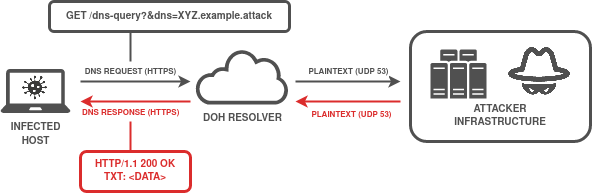

The diagram above was exported from draw.io. Its source (the exported page's mxGraphModel, read from the mxfile embedded in the PNG):
<mxGraphModel dx="1244" dy="697" grid="1" gridSize="10" guides="1" tooltips="1" connect="1" arrows="1" fold="1" page="1" pageScale="1" pageWidth="850" pageHeight="1100" math="0" shadow="0">
  <root>
    <mxCell id="0" />
    <mxCell id="1" parent="0" />
    <mxCell id="KT82yzhPcuP5uAfPWg2b-11" value="&lt;font style=&quot;font-size: 10px&quot; face=&quot;Helvetica&quot;&gt;&lt;font style=&quot;font-size: 10px&quot; color=&quot;#505050&quot;&gt;&lt;b&gt;&lt;font style=&quot;font-size: 10px&quot;&gt;DOH RESOLVER&lt;/font&gt;&lt;/b&gt;&lt;/font&gt;&lt;/font&gt;" style="sketch=0;pointerEvents=1;shadow=0;dashed=0;html=1;strokeColor=none;fillColor=#505050;labelPosition=center;verticalLabelPosition=bottom;outlineConnect=0;verticalAlign=top;align=center;shape=mxgraph.office.clouds.cloud;" parent="1" vertex="1">
      <mxGeometry x="245" y="388" width="94" height="55" as="geometry" />
    </mxCell>
    <mxCell id="KT82yzhPcuP5uAfPWg2b-16" value="&lt;font style=&quot;font-size: 8px&quot; face=&quot;Helvetica&quot;&gt;&lt;font style=&quot;font-size: 8px&quot; color=&quot;#505050&quot;&gt;&lt;b&gt;&lt;font style=&quot;font-size: 8px&quot;&gt;&lt;font style=&quot;font-size: 8px&quot;&gt;DNS REQUEST&lt;/font&gt; (HTTPS)&lt;br&gt;&lt;/font&gt;&lt;/b&gt;&lt;/font&gt;&lt;/font&gt;" style="endArrow=classic;html=1;rounded=0;fontFamily=Helvetica;fontSize=12;fontColor=#505050;strokeWidth=2;strokeColor=#505050;" parent="1" edge="1">
      <mxGeometry x="-0.0909" y="10" width="50" height="50" relative="1" as="geometry">
        <mxPoint x="130" y="420" as="sourcePoint" />
        <mxPoint x="240" y="420" as="targetPoint" />
        <mxPoint as="offset" />
      </mxGeometry>
    </mxCell>
    <mxCell id="KT82yzhPcuP5uAfPWg2b-17" value="" style="endArrow=classic;html=1;rounded=0;fontFamily=Helvetica;fontSize=12;fontColor=#505050;strokeWidth=2;strokeColor=#DB2C2C;" parent="1" edge="1">
      <mxGeometry width="50" height="50" relative="1" as="geometry">
        <mxPoint x="240" y="440" as="sourcePoint" />
        <mxPoint x="130" y="440" as="targetPoint" />
      </mxGeometry>
    </mxCell>
    <mxCell id="KT82yzhPcuP5uAfPWg2b-28" value="&lt;div align=&quot;left&quot;&gt;&lt;font style=&quot;font-size: 8px&quot; face=&quot;Helvetica&quot; color=&quot;#DB2C2C&quot;&gt;&lt;font style=&quot;font-size: 8px&quot;&gt;&lt;b&gt;&lt;font style=&quot;font-size: 8px&quot;&gt;DNS RESPONSE (HTTPS&lt;/font&gt;&lt;/b&gt;&lt;/font&gt;&lt;/font&gt;&lt;font color=&quot;#DB2C2C&quot;&gt;&lt;b&gt;)&lt;/b&gt;&lt;/font&gt;&lt;/div&gt;" style="edgeLabel;html=1;align=left;verticalAlign=middle;resizable=0;points=[];fontSize=8;fontFamily=Helvetica;fontColor=#505050;" parent="KT82yzhPcuP5uAfPWg2b-17" vertex="1" connectable="0">
      <mxGeometry x="0.16" y="1" relative="1" as="geometry">
        <mxPoint x="-46" y="11" as="offset" />
      </mxGeometry>
    </mxCell>
    <mxCell id="KT82yzhPcuP5uAfPWg2b-19" value="" style="group" parent="1" vertex="1" connectable="0">
      <mxGeometry x="50" y="407.5" width="70" height="44" as="geometry" />
    </mxCell>
    <mxCell id="KT82yzhPcuP5uAfPWg2b-5" value="&lt;font style=&quot;font-size: 10px&quot; face=&quot;Helvetica&quot;&gt;&lt;font style=&quot;font-size: 10px&quot; color=&quot;#505050&quot;&gt;&lt;b&gt;INFECTED&lt;br&gt;HOST&lt;br&gt;&lt;/b&gt;&lt;/font&gt;&lt;/font&gt;" style="sketch=0;pointerEvents=1;shadow=0;dashed=0;html=1;strokeColor=none;fillColor=#505050;labelPosition=center;verticalLabelPosition=bottom;verticalAlign=top;outlineConnect=0;align=center;shape=mxgraph.office.devices.laptop;" parent="KT82yzhPcuP5uAfPWg2b-19" vertex="1">
      <mxGeometry width="70" height="44" as="geometry" />
    </mxCell>
    <mxCell id="KT82yzhPcuP5uAfPWg2b-7" value="" style="shape=image;html=1;verticalAlign=top;verticalLabelPosition=bottom;labelBackgroundColor=#ffffff;imageAspect=0;aspect=fixed;image=https://cdn3.iconfinder.com/data/icons/corona-virus-set-1/64/a-01-128.png" parent="KT82yzhPcuP5uAfPWg2b-19" vertex="1">
      <mxGeometry x="21" y="5" width="27" height="27" as="geometry" />
    </mxCell>
    <mxCell id="KT82yzhPcuP5uAfPWg2b-23" value="&lt;font style=&quot;font-size: 8px&quot; face=&quot;Helvetica&quot;&gt;&lt;font style=&quot;font-size: 8px&quot; color=&quot;#505050&quot;&gt;&lt;b&gt;&lt;font style=&quot;font-size: 8px&quot;&gt;PLAINTEXT (UDP 53)&lt;br&gt;&lt;/font&gt;&lt;/b&gt;&lt;/font&gt;&lt;/font&gt;" style="endArrow=classic;html=1;rounded=0;fontFamily=Helvetica;fontSize=12;fontColor=#505050;strokeWidth=2;strokeColor=#505050;" parent="1" edge="1">
      <mxGeometry y="10" width="50" height="50" relative="1" as="geometry">
        <mxPoint x="345" y="420" as="sourcePoint" />
        <mxPoint x="450" y="420" as="targetPoint" />
        <mxPoint as="offset" />
      </mxGeometry>
    </mxCell>
    <mxCell id="KT82yzhPcuP5uAfPWg2b-24" value="" style="endArrow=classic;html=1;rounded=0;fontFamily=Helvetica;fontSize=12;fontColor=#505050;strokeWidth=2;strokeColor=#DB2C2C;" parent="1" edge="1">
      <mxGeometry width="50" height="50" relative="1" as="geometry">
        <mxPoint x="450" y="440" as="sourcePoint" />
        <mxPoint x="345" y="440" as="targetPoint" />
      </mxGeometry>
    </mxCell>
    <mxCell id="yWJ8y-dnzacUA91iqDpl-1" value="&lt;font style=&quot;font-size: 8px&quot; face=&quot;Helvetica&quot; color=&quot;#DB2C2C&quot;&gt;&lt;font style=&quot;font-size: 8px&quot;&gt;&lt;b&gt;&lt;font style=&quot;font-size: 8px&quot;&gt;PLAINTEXT (UDP 53)&lt;/font&gt;&lt;/b&gt;&lt;/font&gt;&lt;/font&gt;" style="edgeLabel;html=1;align=center;verticalAlign=middle;resizable=0;points=[];" vertex="1" connectable="0" parent="KT82yzhPcuP5uAfPWg2b-24">
      <mxGeometry x="0.2508" y="1" relative="1" as="geometry">
        <mxPoint x="16" y="11" as="offset" />
      </mxGeometry>
    </mxCell>
    <mxCell id="KT82yzhPcuP5uAfPWg2b-29" value="" style="endArrow=none;html=1;rounded=0;fontFamily=Helvetica;fontSize=8;fontColor=#DB2C2C;strokeColor=#DB2C2C;strokeWidth=2;" parent="1" edge="1">
      <mxGeometry width="50" height="50" relative="1" as="geometry">
        <mxPoint x="180" y="490" as="sourcePoint" />
        <mxPoint x="180" y="460" as="targetPoint" />
      </mxGeometry>
    </mxCell>
    <mxCell id="KT82yzhPcuP5uAfPWg2b-30" value="" style="endArrow=none;html=1;rounded=0;fontFamily=Helvetica;fontSize=8;fontColor=#DB2C2C;strokeColor=#505050;strokeWidth=2;" parent="1" edge="1">
      <mxGeometry width="50" height="50" relative="1" as="geometry">
        <mxPoint x="180" y="400" as="sourcePoint" />
        <mxPoint x="180" y="370" as="targetPoint" />
      </mxGeometry>
    </mxCell>
    <mxCell id="KT82yzhPcuP5uAfPWg2b-12" value="&lt;div style=&quot;font-size: 10px&quot;&gt;&lt;font style=&quot;font-size: 10px&quot;&gt;&lt;br&gt;&lt;/font&gt;&lt;/div&gt;&lt;div style=&quot;font-size: 10px&quot;&gt;&lt;font style=&quot;font-size: 10px&quot;&gt;&lt;br&gt;&lt;/font&gt;&lt;/div&gt;&lt;div style=&quot;font-size: 10px&quot;&gt;&lt;font style=&quot;font-size: 10px&quot; face=&quot;Helvetica&quot;&gt;&lt;font style=&quot;font-size: 10px&quot; color=&quot;#505050&quot;&gt;&lt;b&gt;&lt;br&gt;&lt;/b&gt;&lt;/font&gt;&lt;/font&gt;&lt;/div&gt;&lt;div style=&quot;font-size: 10px&quot;&gt;&lt;font style=&quot;font-size: 10px&quot; face=&quot;Helvetica&quot;&gt;&lt;font style=&quot;font-size: 10px&quot; color=&quot;#505050&quot;&gt;&lt;b&gt;&lt;br&gt;&lt;/b&gt;&lt;/font&gt;&lt;/font&gt;&lt;/div&gt;&lt;div style=&quot;font-size: 10px&quot;&gt;&lt;font style=&quot;font-size: 10px&quot; face=&quot;Helvetica&quot;&gt;&lt;font style=&quot;font-size: 10px&quot; color=&quot;#505050&quot;&gt;&lt;b&gt;&lt;br&gt;&lt;/b&gt;&lt;/font&gt;&lt;/font&gt;&lt;/div&gt;&lt;div style=&quot;font-size: 10px&quot;&gt;&lt;font style=&quot;font-size: 10px&quot; face=&quot;Helvetica&quot;&gt;&lt;font style=&quot;font-size: 10px&quot; color=&quot;#505050&quot;&gt;&lt;b&gt;ATTACKER&lt;br&gt;&lt;/b&gt;&lt;/font&gt;&lt;/font&gt;&lt;/div&gt;&lt;font style=&quot;font-size: 10px&quot; face=&quot;Helvetica&quot;&gt;&lt;font style=&quot;font-size: 10px&quot; color=&quot;#505050&quot;&gt;&lt;b&gt;&lt;font style=&quot;font-size: 10px&quot;&gt;INFRASTRUCTURE&lt;/font&gt;&lt;/b&gt;&lt;/font&gt;&lt;/font&gt;" style="rounded=1;whiteSpace=wrap;html=1;strokeWidth=3;strokeColor=#505050;" parent="1" vertex="1">
      <mxGeometry x="460" y="370" width="180" height="110" as="geometry" />
    </mxCell>
    <mxCell id="KT82yzhPcuP5uAfPWg2b-13" value="" style="sketch=0;pointerEvents=1;shadow=0;dashed=0;html=1;strokeColor=none;fillColor=#505050;labelPosition=center;verticalLabelPosition=bottom;verticalAlign=top;outlineConnect=0;align=center;shape=mxgraph.office.servers.server_farm;" parent="1" vertex="1">
      <mxGeometry x="480" y="388" width="56" height="49" as="geometry" />
    </mxCell>
    <mxCell id="KT82yzhPcuP5uAfPWg2b-15" value="" style="shape=image;verticalLabelPosition=bottom;labelBackgroundColor=default;verticalAlign=top;aspect=fixed;imageAspect=0;image=data:image/png,(base64 omitted: 27224 chars);" parent="1" vertex="1">
      <mxGeometry x="550" y="373.5" width="78" height="78" as="geometry" />
    </mxCell>
    <mxCell id="KT82yzhPcuP5uAfPWg2b-32" value="&lt;font style=&quot;font-size: 10px&quot; color=&quot;#505050&quot;&gt;&lt;b&gt;&lt;font style=&quot;font-size: 10px&quot;&gt;GET /dns-query?&amp;amp;dns=XYZ.example.attack &lt;/font&gt;&lt;br&gt;&lt;/b&gt;&lt;/font&gt;" style="rounded=1;whiteSpace=wrap;html=1;strokeWidth=3;strokeColor=#505050;" parent="1" vertex="1">
      <mxGeometry x="99" y="340" width="240" height="30" as="geometry" />
    </mxCell>
    <mxCell id="KT82yzhPcuP5uAfPWg2b-33" value="&lt;div style=&quot;font-size: 10px&quot;&gt;&lt;font color=&quot;#DB2C2C&quot;&gt;&lt;b&gt;HTTP/1.1 200 OK&lt;/b&gt;&lt;/font&gt;&lt;font style=&quot;font-size: 10px&quot; face=&quot;Helvetica&quot; color=&quot;#DB2C2C&quot;&gt;&lt;b&gt;&lt;br&gt;&lt;/b&gt;&lt;/font&gt;&lt;/div&gt;&lt;font style=&quot;font-size: 10px&quot; face=&quot;Helvetica&quot; color=&quot;#DB2C2C&quot;&gt;&lt;b&gt;&lt;font style=&quot;font-size: 10px&quot;&gt;TXT: &amp;lt;DATA&amp;gt;&lt;br&gt;&lt;/font&gt;&lt;/b&gt;&lt;/font&gt;" style="rounded=1;whiteSpace=wrap;html=1;strokeWidth=3;strokeColor=#DB2C2C;" parent="1" vertex="1">
      <mxGeometry x="130" y="490" width="110" height="40" as="geometry" />
    </mxCell>
  </root>
</mxGraphModel>